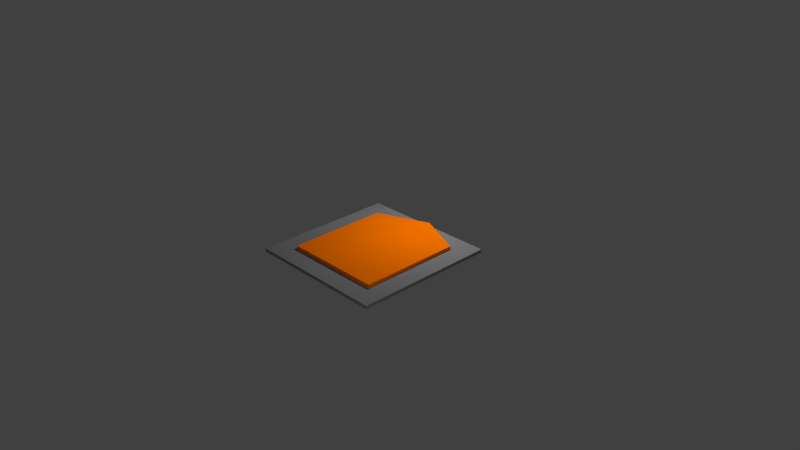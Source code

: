 # Source: orange_spawn.blend  (saved by Blender 2.76.0; exported with 4.5.12 LTS)
import bpy
from mathutils import Matrix  # noqa: F401  (used for matrix-valued properties, if any)

bpy.ops.wm.read_factory_settings(use_empty=True)
scene = bpy.context.scene
scene.name = 'Scene'

# ---- collections
col_collection_1 = bpy.data.collections.new('Collection 1'); scene.collection.children.link(col_collection_1)

# ---- materials (node trees are filled in below, after node groups)
mat_material = bpy.data.materials.new('Material')
mat_material.alpha_threshold = 0.0
mat_material.use_transparent_shadow = False
mat_material.diffuse_color = (0.2122, 0.2122, 0.2122, 1.0)
mat_material.specular_color = (0.2122, 0.2122, 0.2122)
mat_material.roughness = 0.5
mat_material.line_color = (0.0, 0.0, 0.0, 1.0)
mat_material_001 = bpy.data.materials.new('Material.001')
mat_material_001.alpha_threshold = 0.0
mat_material_001.use_transparent_shadow = False
mat_material_001.diffuse_color = (1.0, 0.1845, 0.0, 1.0)
mat_material_001.specular_color = (1.0, 0.1845, 0.0)
mat_material_001.roughness = 0.5
mat_material_001.line_color = (0.0, 0.0, 0.0, 1.0)

# ---- material node trees

# ---- world
world_world = bpy.data.worlds.new('World'); scene.world = world_world
world_world.color = (0.05088, 0.05088, 0.05088)
world_world.use_sun_shadow = False
world_world.sun_shadow_jitter_overblur = 0.0
world_world.cycles.sampling_method = 'MANUAL'
world_world.cycles.sample_map_resolution = 256

# ---- cameras
cam_camera = bpy.data.cameras.new('Camera')
cam_camera.clip_end = 100.0
cam_camera.lens = 35.0
cam_camera.sensor_width = 32.0
cam_camera.sensor_height = 18.0
cam_camera.ortho_scale = 7.314
cam_camera.dof.focus_distance = 0.0
cam_camera.dof.aperture_fstop = 128.0

# ---- lights
light_lamp = bpy.data.lights.new('Lamp', 'POINT')
light_lamp.transmission_factor = 0.0
light_lamp.cutoff_distance = 30.0
light_lamp.energy = 100.0
light_lamp.shadow_buffer_clip_start = 1.001
light_lamp.shadow_soft_size = 0.1
light_lamp.shadow_maximum_resolution = 0.006
light_lamp.use_absolute_resolution = True
light_lamp.cycles.use_multiple_importance_sampling = False
light_lamp_001 = bpy.data.lights.new('Lamp.001', 'POINT')
light_lamp_001.transmission_factor = 0.0
light_lamp_001.cutoff_distance = 30.0
light_lamp_001.energy = 100.0
light_lamp_001.shadow_buffer_clip_start = 1.001
light_lamp_001.shadow_soft_size = 0.1
light_lamp_001.shadow_maximum_resolution = 0.006
light_lamp_001.use_absolute_resolution = True
light_lamp_001.cycles.use_multiple_importance_sampling = False

# ---- meshes
me_cube = bpy.data.meshes.new('Cube')
me_cube.from_pydata([(0.7974, 0.8079, -0.9242), (0.7974, -0.7913, -0.9242), (-0.7974, -0.7913, -0.9242), (-0.7974, 0.8079, -0.9242), (0.7974, 0.8079, -0.8864), (0.7974, -0.7913, -0.8864), (-0.7974, -0.7913, -0.8864), (-0.7974, 0.8079, -0.8864)], [], [(0, 1, 2, 3), (4, 7, 6, 5), (0, 4, 5, 1), (1, 5, 6, 2), (2, 6, 7, 3), (4, 0, 3, 7)])
me_cube.materials.append(mat_material)
me_cube.use_remesh_preserve_volume = False
me_cube.use_remesh_preserve_attributes = False
me_cube.use_mirror_vertex_groups = False
me_cube.update()
me_cube_001 = bpy.data.meshes.new('Cube.001')
me_cube_001.from_pydata([(1.0, 1.0, -1.0), (0.9988, -1.0, -1.0), (-1.0, -1.0, -1.0), (-1.0, 1.0, -1.0), (1.0, 1.0, -0.8725), (0.9988, -1.0, -0.8725), (-1.0, -1.0, -0.8725), (-1.0, 1.0, -0.8725), (0.9976, 1.001, -1.0), (1.413, -0.04712, -1.0), (0.9986, -1.001, -1.0), (0.4001, 0.04712, -1.0), (0.9976, 1.001, -0.8725), (1.413, -0.04712, -0.8725), (0.9986, -1.001, -0.8725), (1.004, 0.04712, -0.8725)], [], [(0, 1, 2, 3), (4, 7, 6, 5), (0, 4, 5, 1), (1, 5, 6, 2), (2, 6, 7, 3), (4, 0, 3, 7), (8, 9, 10, 11), (12, 15, 14, 13), (8, 12, 13, 9), (9, 13, 14, 10), (10, 14, 15, 11), (12, 8, 11, 15)])
me_cube_001.materials.append(mat_material_001)
me_cube_001.use_remesh_preserve_volume = False
me_cube_001.use_remesh_preserve_attributes = False
me_cube_001.use_mirror_vertex_groups = False
me_cube_001.update()

# ---- objects
ob_cube = bpy.data.objects.new('Cube', me_cube)
ob_lamp = bpy.data.objects.new('Lamp', light_lamp)
ob_camera = bpy.data.objects.new('Camera', cam_camera)
ob_cube_001 = bpy.data.objects.new('Cube.001', me_cube_001)
ob_lamp_001 = bpy.data.objects.new('Lamp.001', light_lamp_001)

# ---- transforms, parenting, visibility, modifiers, constraints
ob_cube.location = (0.0, 0.0, 1.16)
ob_cube.rotation_euler = (0.0, -0.0, 1.571)
ob_cube.scale = (1.228, 1.228, 1.228)
ob_cube.lock_rotations_4d = False
ob_cube.empty_display_type = 'ARROWS'
ob_cube.lineart.crease_threshold = 0.0
ob_lamp.location = (0.173, 1.005, 1.879)
ob_lamp.rotation_euler = (0.6503, 0.05522, 1.866)
ob_lamp.lock_rotations_4d = False
ob_lamp.empty_display_type = 'ARROWS'
ob_lamp.color = (0.0, 0.0, 0.0, 0.0)
ob_lamp.lineart.crease_threshold = 0.0
ob_camera.location = (7.481, -6.508, 5.344)
ob_camera.rotation_euler = (1.109, 0.01082, 0.8149)
ob_camera.lock_rotations_4d = False
ob_camera.empty_display_type = 'ARROWS'
ob_camera.color = (0.0, 0.0, 0.0, 0.0)
ob_camera.display_type = 'WIRE'
ob_camera.lineart.crease_threshold = 0.0
ob_cube_001.location = (0.0, 0.0, 0.4458)
ob_cube_001.rotation_euler = (0.0, -0.0, 1.571)
ob_cube_001.scale = (0.6946, 0.6946, 0.3765)
ob_cube_001.lock_rotations_4d = False
ob_cube_001.empty_display_type = 'ARROWS'
ob_cube_001.lineart.crease_threshold = 0.0
ob_lamp_001.location = (3.821, -2.969, 1.879)
ob_lamp_001.rotation_euler = (0.6503, 0.05522, 1.866)
ob_lamp_001.lock_rotations_4d = False
ob_lamp_001.empty_display_type = 'ARROWS'
ob_lamp_001.color = (0.0, 0.0, 0.0, 0.0)
ob_lamp_001.lineart.crease_threshold = 0.0

# ---- collection membership
col_collection_1.objects.link(ob_cube)
col_collection_1.objects.link(ob_lamp)
col_collection_1.objects.link(ob_camera)
col_collection_1.objects.link(ob_cube_001)
col_collection_1.objects.link(ob_lamp_001)

# ---- scene / render settings (as saved in the file)
scene.camera = ob_camera
scene.frame_start = 1; scene.frame_end = 250; scene.frame_set(1)
scene.render.engine = 'BLENDER_EEVEE_NEXT'
scene.render.image_settings.compression = 90
scene.render.resolution_percentage = 50
scene.render.dither_intensity = 0.0
scene.cycles.use_denoising = False
scene.cycles.samples = 10
scene.cycles.sampling_pattern = 'TABULATED_SOBOL'
scene.cycles.light_sampling_threshold = 0.0
scene.cycles.use_adaptive_sampling = False
scene.cycles.use_light_tree = False
scene.cycles.blur_glossy = 0.0
scene.cycles.volume_bounces = 1
scene.cycles.pixel_filter_type = 'GAUSSIAN'
scene.cycles.sample_clamp_indirect = 0.0
scene.view_settings.view_transform = 'Standard'
bpy.context.view_layer.update()
